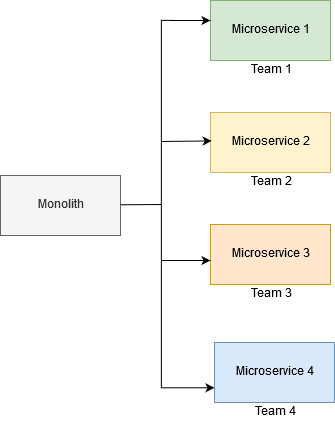

The diagram above was exported from draw.io. Its source (the exported page's mxGraphModel, read from the mxfile embedded in the PNG):
<mxGraphModel dx="-403" dy="247" grid="1" gridSize="10" guides="1" tooltips="1" connect="1" arrows="1" fold="1" page="1" pageScale="1" pageWidth="850" pageHeight="1100" math="0" shadow="0">
  <root>
    <mxCell id="0" />
    <mxCell id="1" parent="0" />
    <mxCell id="kEVVeON5Ou7-njfHCIjD-3" style="edgeStyle=orthogonalEdgeStyle;rounded=0;orthogonalLoop=1;jettySize=auto;html=1;entryX=0;entryY=0.75;entryDx=0;entryDy=0;" edge="1" parent="1" target="kEVVeON5Ou7-njfHCIjD-10">
      <mxGeometry relative="1" as="geometry">
        <mxPoint x="1201" y="520" as="sourcePoint" />
        <Array as="points">
          <mxPoint x="1190" y="520" />
          <mxPoint x="1190" y="887" />
        </Array>
      </mxGeometry>
    </mxCell>
    <mxCell id="kEVVeON5Ou7-njfHCIjD-5" value="Monolith" style="rounded=0;whiteSpace=wrap;html=1;fillColor=#f5f5f5;strokeColor=#666666;fontColor=#333333;" vertex="1" parent="1">
      <mxGeometry x="1029" y="675" width="120" height="60" as="geometry" />
    </mxCell>
    <mxCell id="kEVVeON5Ou7-njfHCIjD-6" value="Microservice 1" style="rounded=0;whiteSpace=wrap;html=1;fillColor=#d5e8d4;strokeColor=#82b366;" vertex="1" parent="1">
      <mxGeometry x="1239" y="500" width="120" height="60" as="geometry" />
    </mxCell>
    <mxCell id="kEVVeON5Ou7-njfHCIjD-8" value="Microservice 3" style="rounded=0;whiteSpace=wrap;html=1;fillColor=#ffe6cc;strokeColor=#d79b00;" vertex="1" parent="1">
      <mxGeometry x="1239" y="724" width="120" height="60" as="geometry" />
    </mxCell>
    <mxCell id="kEVVeON5Ou7-njfHCIjD-10" value="Microservice 4" style="rounded=0;whiteSpace=wrap;html=1;fillColor=#dae8fc;strokeColor=#6c8ebf;" vertex="1" parent="1">
      <mxGeometry x="1243" y="842" width="120" height="60" as="geometry" />
    </mxCell>
    <mxCell id="kEVVeON5Ou7-njfHCIjD-12" value="Microservice 2" style="rounded=0;whiteSpace=wrap;html=1;fillColor=#fff2cc;strokeColor=#d6b656;" vertex="1" parent="1">
      <mxGeometry x="1239" y="612" width="120" height="60" as="geometry" />
    </mxCell>
    <mxCell id="kEVVeON5Ou7-njfHCIjD-14" style="edgeStyle=orthogonalEdgeStyle;rounded=0;orthogonalLoop=1;jettySize=auto;html=1;" edge="1" parent="1">
      <mxGeometry relative="1" as="geometry">
        <mxPoint x="1239" y="520" as="targetPoint" />
        <mxPoint x="1199" y="520" as="sourcePoint" />
      </mxGeometry>
    </mxCell>
    <mxCell id="kEVVeON5Ou7-njfHCIjD-16" style="edgeStyle=orthogonalEdgeStyle;rounded=0;orthogonalLoop=1;jettySize=auto;html=1;" edge="1" parent="1">
      <mxGeometry relative="1" as="geometry">
        <mxPoint x="1239.9999999999998" y="640.71" as="targetPoint" />
        <mxPoint x="1190" y="641" as="sourcePoint" />
        <Array as="points">
          <mxPoint x="1215" y="640" />
        </Array>
      </mxGeometry>
    </mxCell>
    <mxCell id="kEVVeON5Ou7-njfHCIjD-17" style="edgeStyle=orthogonalEdgeStyle;rounded=0;orthogonalLoop=1;jettySize=auto;html=1;" edge="1" parent="1">
      <mxGeometry relative="1" as="geometry">
        <mxPoint x="1238.9999999999998" y="760" as="targetPoint" />
        <mxPoint x="1190" y="760" as="sourcePoint" />
      </mxGeometry>
    </mxCell>
    <mxCell id="kEVVeON5Ou7-njfHCIjD-20" value="" style="endArrow=none;html=1;" edge="1" parent="1">
      <mxGeometry width="50" height="50" relative="1" as="geometry">
        <mxPoint x="1149" y="704.29" as="sourcePoint" />
        <mxPoint x="1190" y="704" as="targetPoint" />
      </mxGeometry>
    </mxCell>
    <mxCell id="kEVVeON5Ou7-njfHCIjD-28" value="Team 4" style="text;html=1;align=center;verticalAlign=middle;resizable=0;points=[];autosize=1;" vertex="1" parent="1">
      <mxGeometry x="1278" y="902" width="50" height="20" as="geometry" />
    </mxCell>
    <mxCell id="kEVVeON5Ou7-njfHCIjD-29" value="Team 3" style="text;html=1;align=center;verticalAlign=middle;resizable=0;points=[];autosize=1;" vertex="1" parent="1">
      <mxGeometry x="1274" y="784" width="50" height="20" as="geometry" />
    </mxCell>
    <mxCell id="kEVVeON5Ou7-njfHCIjD-30" value="Team 2" style="text;html=1;align=center;verticalAlign=middle;resizable=0;points=[];autosize=1;" vertex="1" parent="1">
      <mxGeometry x="1274" y="672" width="50" height="20" as="geometry" />
    </mxCell>
    <mxCell id="kEVVeON5Ou7-njfHCIjD-31" value="Team 1" style="text;html=1;align=center;verticalAlign=middle;resizable=0;points=[];autosize=1;" vertex="1" parent="1">
      <mxGeometry x="1274" y="560" width="50" height="20" as="geometry" />
    </mxCell>
  </root>
</mxGraphModel>